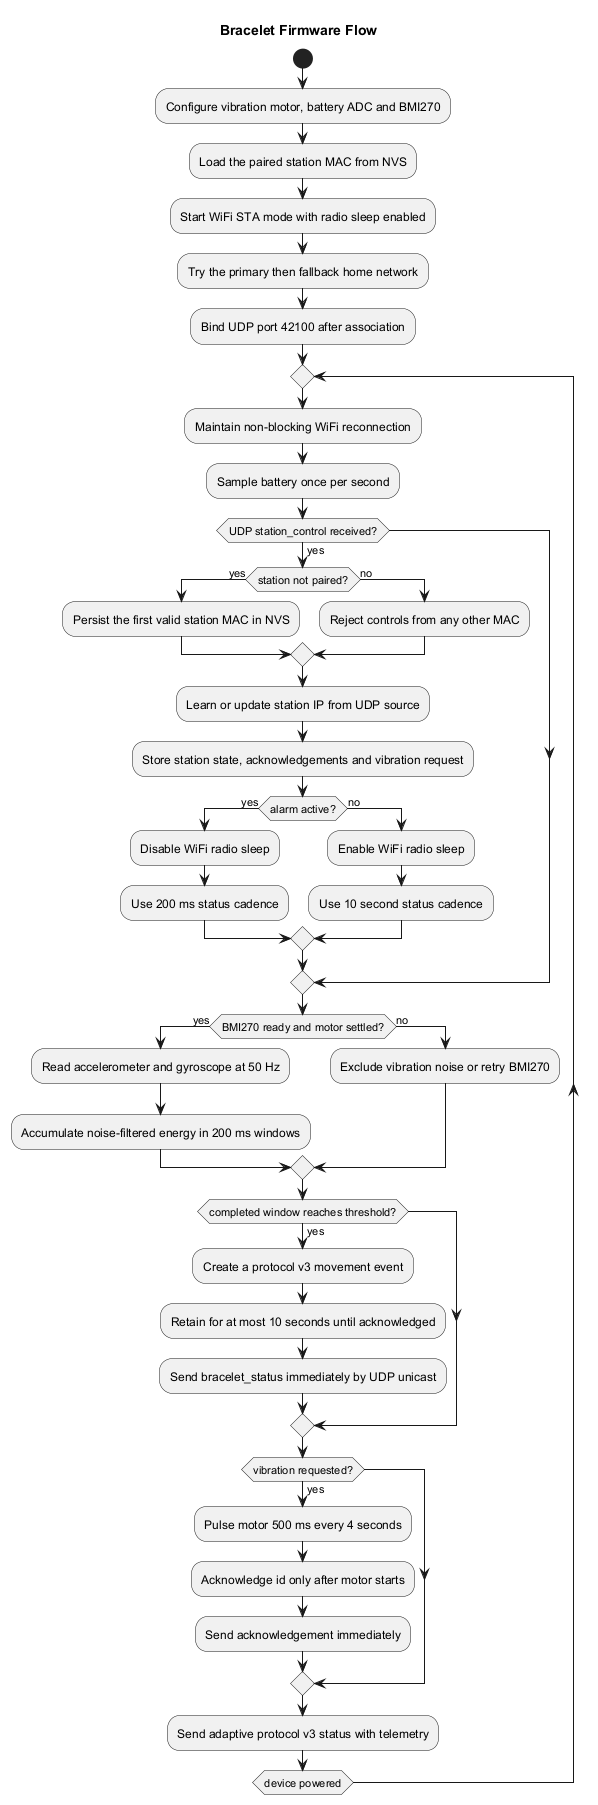

The diagram above was rendered by PlantUML. Its source (embedded in the PNG):
@startuml
title Bracelet Firmware Flow

start
:Configure vibration motor, battery ADC and BMI270;
:Load the paired station MAC from NVS;
:Start WiFi STA mode with radio sleep enabled;
:Try the primary then fallback home network;
:Bind UDP port 42100 after association;

repeat
  :Maintain non-blocking WiFi reconnection;
  :Sample battery once per second;

  if (UDP station_control received?) then (yes)
    if (station not paired?) then (yes)
      :Persist the first valid station MAC in NVS;
    else (no)
      :Reject controls from any other MAC;
    endif
    :Learn or update station IP from UDP source;
    :Store station state, acknowledgements and vibration request;
    if (alarm active?) then (yes)
      :Disable WiFi radio sleep;
      :Use 200 ms status cadence;
    else (no)
      :Enable WiFi radio sleep;
      :Use 10 second status cadence;
    endif
  endif

  if (BMI270 ready and motor settled?) then (yes)
    :Read accelerometer and gyroscope at 50 Hz;
    :Accumulate noise-filtered energy in 200 ms windows;
  else (no)
    :Exclude vibration noise or retry BMI270;
  endif

  if (completed window reaches threshold?) then (yes)
    :Create a protocol v3 movement event;
    :Retain for at most 10 seconds until acknowledged;
    :Send bracelet_status immediately by UDP unicast;
  endif

  if (vibration requested?) then (yes)
    :Pulse motor 500 ms every 4 seconds;
    :Acknowledge id only after motor starts;
    :Send acknowledgement immediately;
  endif

  :Send adaptive protocol v3 status with telemetry;
repeat while (device powered)

@enduml